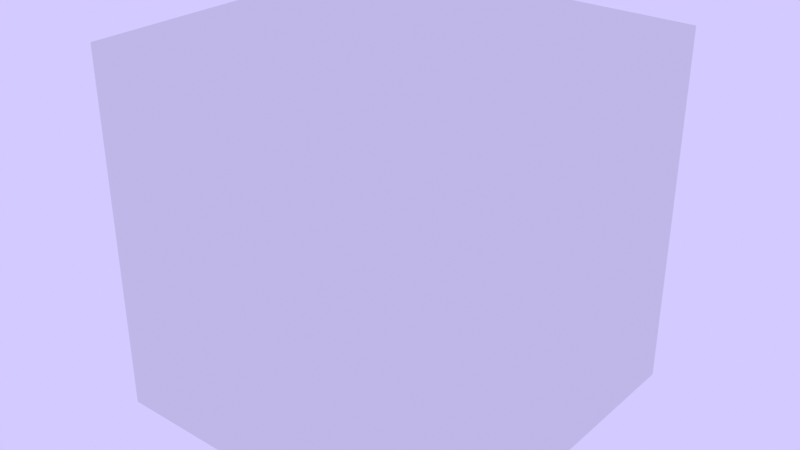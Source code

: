 # Source: intro_stage.blend  (saved by Blender 4.1.24; exported with 4.5.12 LTS)
import bpy
from mathutils import Matrix  # noqa: F401  (used for matrix-valued properties, if any)

bpy.ops.wm.read_factory_settings(use_empty=True)
scene = bpy.context.scene
scene.name = 'Scene'

# ---- collections
col_intro_stage = bpy.data.collections.new('intro_stage'); scene.collection.children.link(col_intro_stage)
col_blocks = bpy.data.collections.new('_blocks'); col_intro_stage.children.link(col_blocks)
col_characters = bpy.data.collections.new('_characters'); col_intro_stage.children.link(col_characters)
col_player = bpy.data.collections.new('_player'); col_intro_stage.children.link(col_player)
col_scene = bpy.data.collections.new('_scene'); col_intro_stage.children.link(col_scene)
col_start_point = bpy.data.collections.new('_start_point'); col_intro_stage.children.link(col_start_point)
col_cliff_grass = bpy.data.collections.new('cliff_grass')  # instanced only; not linked into the scene
col_rock = bpy.data.collections.new('rock')  # instanced only; not linked into the scene
col_trex = bpy.data.collections.new('trex')  # instanced only; not linked into the scene
col_triceratops = bpy.data.collections.new('triceratops')  # instanced only; not linked into the scene
col_jack = bpy.data.collections.new('jack')  # instanced only; not linked into the scene
col_stage_forest = bpy.data.collections.new('stage_forest')  # instanced only; not linked into the scene

# ---- world
world_world = bpy.data.worlds.new('World'); scene.world = world_world
world_world.use_nodes = True; world_world.node_tree.nodes.clear()
_N = world_world.node_tree.nodes; _L = world_world.node_tree.links
n0 = _N.new('ShaderNodeOutputWorld'); n0.name = 'World Output'; n0.location = (300, 300)
n1 = _N.new('ShaderNodeBackground'); n1.name = 'Background'; n1.location = (10, 300)
n1.inputs[0].default_value = (0.6524, 0.5899, 1.0, 1.0)
_L.new(n1.outputs[0], n0.inputs[0])
n0.is_active_output = True
world_world.color = (0.05088, 0.05088, 0.05088)
world_world.use_sun_shadow = False
world_world.sun_shadow_jitter_overblur = 0.0

# ---- meshes
me_cube = bpy.data.meshes.new('Cube')
me_cube.from_pydata([(-1.0, -1.0, -1.0), (-1.0, -1.0, 1.0), (-1.0, 1.0, -1.0), (-1.0, 1.0, 1.0), (1.0, -1.0, -1.0), (1.0, -1.0, 1.0), (1.0, 1.0, -1.0), (1.0, 1.0, 1.0)], [], [(0, 1, 3, 2), (2, 3, 7, 6), (6, 7, 5, 4), (4, 5, 1, 0), (2, 6, 4, 0), (7, 3, 1, 5)])
_uv = me_cube.uv_layers.new(name='UVMap')
_uv.uv.foreach_set('vector', [0.375, 0.0, 0.625, 0.0, 0.625, 0.25, 0.375, 0.25, 0.375, 0.25, 0.625, 0.25, 0.625, 0.5, 0.375, 0.5, 0.375, 0.5, 0.625, 0.5, 0.625, 0.75, 0.375, 0.75, 0.375, 0.75, 0.625, 0.75, 0.625, 1.0, 0.375, 1.0, 0.125, 0.5, 0.375, 0.5, 0.375, 0.75, 0.125, 0.75, 0.625, 0.5, 0.875, 0.5, 0.875, 0.75, 0.625, 0.75])
me_cube.update()

# ---- objects
ob_cube = bpy.data.objects.new('Cube', me_cube)
ob_cliff_grass = bpy.data.objects.new('cliff_grass', None)
ob_cliff_grass_001 = bpy.data.objects.new('cliff_grass.001', None)
ob_cliff_grass_002 = bpy.data.objects.new('cliff_grass.002', None)
ob_cliff_grass_003 = bpy.data.objects.new('cliff_grass.003', None)
ob_cliff_grass_007 = bpy.data.objects.new('cliff_grass.007', None)
ob_cliff_grass_004 = bpy.data.objects.new('cliff_grass.004', None)
ob_rock = bpy.data.objects.new('rock', None)
ob_rock_001 = bpy.data.objects.new('rock.001', None)
ob_rock_002 = bpy.data.objects.new('rock.002', None)
ob_trex = bpy.data.objects.new('trex', None)
ob_trex_003 = bpy.data.objects.new('trex.003', None)
ob_trex_005 = bpy.data.objects.new('trex.005', None)
ob_trex_007 = bpy.data.objects.new('trex.007', None)
ob_trex_008 = bpy.data.objects.new('trex.008', None)
ob_triceratops = bpy.data.objects.new('triceratops', None)
ob_triceratops_001 = bpy.data.objects.new('triceratops.001', None)
ob_triceratops_002 = bpy.data.objects.new('triceratops.002', None)
ob_triceratops_003 = bpy.data.objects.new('triceratops.003', None)
ob_triceratops_004 = bpy.data.objects.new('triceratops.004', None)
ob_triceratops_005 = bpy.data.objects.new('triceratops.005', None)
ob_player = bpy.data.objects.new('player', None)
ob_stage_forest = bpy.data.objects.new('stage_forest', None)
ob_empty = bpy.data.objects.new('Empty', None)

# ---- transforms, parenting, visibility, modifiers, constraints
ob_cube.location = (0.0, 0.0, 0.0)
ob_cliff_grass.location = (-16.0, 0.0, 10.0)
ob_cliff_grass.instance_type = 'COLLECTION'
ob_cliff_grass_001.location = (-14.0, 0.0, 10.0)
ob_cliff_grass_001.rotation_euler = (0.0, -0.0, -1.199)
ob_cliff_grass_001.instance_type = 'COLLECTION'
ob_cliff_grass_002.location = (-12.0, 0.0, 10.0)
ob_cliff_grass_002.rotation_euler = (0.0, -0.0, -4.086)
ob_cliff_grass_002.instance_type = 'COLLECTION'
ob_cliff_grass_003.location = (-12.0, 0.0, 10.0)
ob_cliff_grass_003.rotation_euler = (0.0, -0.0, -4.086)
ob_cliff_grass_003.instance_type = 'COLLECTION'
ob_cliff_grass_007.location = (-10.0, 0.0, 10.0)
ob_cliff_grass_007.instance_type = 'COLLECTION'
ob_cliff_grass_004.location = (-8.0, 0.0, 10.0)
ob_cliff_grass_004.instance_type = 'COLLECTION'
ob_rock.location = (3.0, 0.0, 10.0)
ob_rock.scale = (3.0, 1.0, 1.0)
ob_rock.instance_type = 'COLLECTION'
ob_rock_001.location = (19.0, 0.0, 12.0)
ob_rock_001.scale = (10.0, 1.0, 1.0)
ob_rock_001.instance_type = 'COLLECTION'
ob_rock_002.location = (43.0, 0.0, 10.0)
ob_rock_002.scale = (10.0, 1.0, 1.0)
ob_rock_002.instance_type = 'COLLECTION'
ob_trex.location = (3.0, 0.0, 11.0)
ob_trex.scale = (0.1, 0.1, 0.1)
ob_trex.instance_type = 'COLLECTION'
ob_trex_003.location = (36.0, 0.0, 11.0)
ob_trex_003.scale = (0.1, 0.1, 0.1)
ob_trex_003.instance_type = 'COLLECTION'
ob_trex_005.location = (47.0, 0.0, 11.0)
ob_trex_005.scale = (0.1, 0.1, 0.1)
ob_trex_005.instance_type = 'COLLECTION'
ob_trex_007.location = (24.0, 0.0, 13.0)
ob_trex_007.scale = (0.1, 0.1, 0.1)
ob_trex_007.instance_type = 'COLLECTION'
ob_trex_008.location = (17.0, 0.0, 13.0)
ob_trex_008.scale = (0.1, 0.1, 0.1)
ob_trex_008.instance_type = 'COLLECTION'
ob_triceratops.location = (-3.0, 0.0, 11.0)
ob_triceratops.scale = (0.2, 0.2, 0.2)
ob_triceratops.instance_type = 'COLLECTION'
ob_triceratops_001.location = (1.0, 0.0, 11.0)
ob_triceratops_001.scale = (0.2, 0.2, 0.2)
ob_triceratops_001.instance_type = 'COLLECTION'
ob_triceratops_002.location = (13.0, 0.0, 13.0)
ob_triceratops_002.scale = (0.2, 0.2, 0.2)
ob_triceratops_002.instance_type = 'COLLECTION'
ob_triceratops_003.location = (41.0, 0.0, 11.0)
ob_triceratops_003.scale = (0.2, 0.2, 0.2)
ob_triceratops_003.instance_type = 'COLLECTION'
ob_triceratops_004.location = (38.0, 0.0, 11.0)
ob_triceratops_004.scale = (0.2, 0.2, 0.2)
ob_triceratops_004.instance_type = 'COLLECTION'
ob_triceratops_005.location = (20.0, 0.0, 13.0)
ob_triceratops_005.scale = (0.2, 0.2, 0.2)
ob_triceratops_005.instance_type = 'COLLECTION'
ob_player.location = (-14.0, 0.0, 11.0)
ob_player.scale = (0.25, 0.25, 0.25)
ob_player.instance_type = 'COLLECTION'
ob_stage_forest.location = (0.0, 0.0, 0.0)
ob_stage_forest.instance_type = 'COLLECTION'
ob_empty.location = (-15.0, 0.0, 41.0)
ob_cliff_grass.instance_collection = col_cliff_grass
ob_cliff_grass_001.instance_collection = col_cliff_grass
ob_cliff_grass_002.instance_collection = col_cliff_grass
ob_cliff_grass_003.instance_collection = col_cliff_grass
ob_cliff_grass_007.instance_collection = col_cliff_grass
ob_cliff_grass_004.instance_collection = col_cliff_grass
ob_rock.instance_collection = col_rock
ob_rock_001.instance_collection = col_rock
ob_rock_002.instance_collection = col_rock
ob_trex.instance_collection = col_trex
ob_trex_003.instance_collection = col_trex
ob_trex_005.instance_collection = col_trex
ob_trex_007.instance_collection = col_trex
ob_trex_008.instance_collection = col_trex
ob_triceratops.instance_collection = col_triceratops
ob_triceratops_001.instance_collection = col_triceratops
ob_triceratops_002.instance_collection = col_triceratops
ob_triceratops_003.instance_collection = col_triceratops
ob_triceratops_004.instance_collection = col_triceratops
ob_triceratops_005.instance_collection = col_triceratops
ob_player.instance_collection = col_jack
ob_stage_forest.instance_collection = col_stage_forest

# ---- collection membership
col_intro_stage.objects.link(ob_cube)
col_blocks.objects.link(ob_cliff_grass)
col_blocks.objects.link(ob_cliff_grass_001)
col_blocks.objects.link(ob_cliff_grass_002)
col_blocks.objects.link(ob_cliff_grass_003)
col_blocks.objects.link(ob_cliff_grass_007)
col_blocks.objects.link(ob_cliff_grass_004)
col_blocks.objects.link(ob_rock)
col_blocks.objects.link(ob_rock_001)
col_blocks.objects.link(ob_rock_002)
col_characters.objects.link(ob_trex)
col_characters.objects.link(ob_trex_003)
col_characters.objects.link(ob_trex_005)
col_characters.objects.link(ob_trex_007)
col_characters.objects.link(ob_trex_008)
col_characters.objects.link(ob_triceratops)
col_characters.objects.link(ob_triceratops_001)
col_characters.objects.link(ob_triceratops_002)
col_characters.objects.link(ob_triceratops_003)
col_characters.objects.link(ob_triceratops_004)
col_characters.objects.link(ob_triceratops_005)
col_player.objects.link(ob_player)
col_scene.objects.link(ob_stage_forest)
col_start_point.objects.link(ob_empty)

# ---- scene / render settings (as saved in the file)
scene.frame_start = 1; scene.frame_end = 250; scene.frame_set(1)
scene.render.engine = 'BLENDER_EEVEE_NEXT'
scene.cycles.sampling_pattern = 'TABULATED_SOBOL'
scene.eevee.ray_tracing_options.trace_max_roughness = 0.0
scene.view_settings.look = 'High Contrast'
scene.view_settings.view_transform = 'Standard'
bpy.context.view_layer.update()

# ---- added for rendering (the .blend has no active camera): camera
cam_auto = bpy.data.cameras.new('AutoCamera')
cam_auto.lens = 50.0
cam_auto.sensor_width = 36.0
cam_auto.clip_end = 1000.0
ob_auto_camera = bpy.data.objects.new('AutoCamera', cam_auto)
scene.collection.objects.link(ob_auto_camera)
ob_auto_camera.location = (3.20507, -3.84609, 2.56406)
ob_auto_camera.rotation_euler = (1.09748, -7.21219e-08, 0.694738)
scene.camera = ob_auto_camera
bpy.context.view_layer.update()
